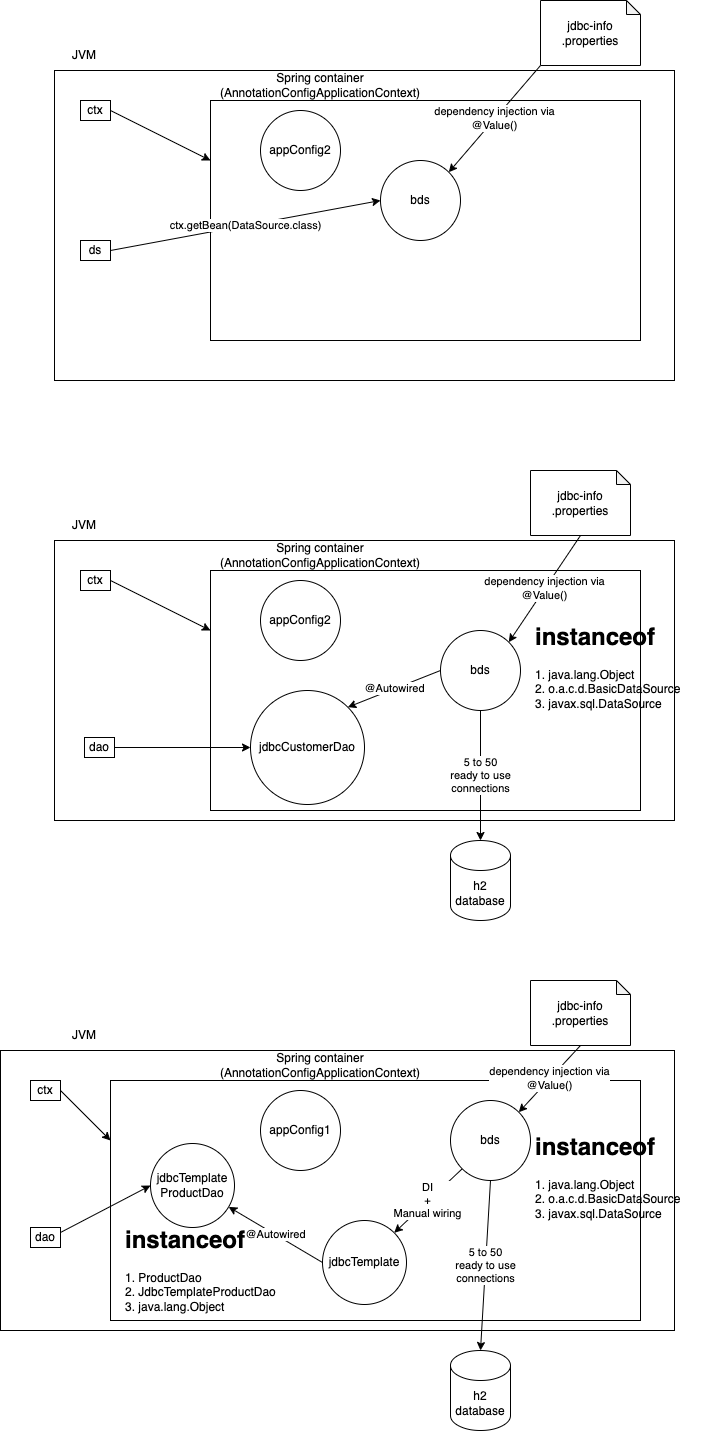

The diagram above was exported from draw.io. Its source (the exported page's mxGraphModel, read from the mxfile embedded in the PNG):
<mxGraphModel dx="633" dy="367" grid="1" gridSize="10" guides="1" tooltips="1" connect="1" arrows="1" fold="1" page="1" pageScale="1" pageWidth="827" pageHeight="1169" math="0" shadow="0">
  <root>
    <mxCell id="0" />
    <mxCell id="1" parent="0" />
    <mxCell id="2" value="" style="rounded=0;whiteSpace=wrap;html=1;" parent="1" vertex="1">
      <mxGeometry x="104" y="80" width="620" height="310" as="geometry" />
    </mxCell>
    <mxCell id="3" value="JVM" style="text;html=1;strokeColor=none;fillColor=none;align=center;verticalAlign=middle;whiteSpace=wrap;rounded=0;" parent="1" vertex="1">
      <mxGeometry x="104" y="50" width="60" height="30" as="geometry" />
    </mxCell>
    <mxCell id="7" style="edgeStyle=none;html=1;exitX=1;exitY=0.5;exitDx=0;exitDy=0;entryX=0;entryY=0.25;entryDx=0;entryDy=0;" parent="1" source="4" target="5" edge="1">
      <mxGeometry relative="1" as="geometry" />
    </mxCell>
    <mxCell id="4" value="ctx" style="rounded=0;whiteSpace=wrap;html=1;" parent="1" vertex="1">
      <mxGeometry x="130" y="110" width="30" height="20" as="geometry" />
    </mxCell>
    <mxCell id="5" value="" style="rounded=0;whiteSpace=wrap;html=1;" parent="1" vertex="1">
      <mxGeometry x="260" y="110" width="430" height="240" as="geometry" />
    </mxCell>
    <mxCell id="6" value="Spring container (AnnotationConfigApplicationContext)" style="text;html=1;strokeColor=none;fillColor=none;align=center;verticalAlign=middle;whiteSpace=wrap;rounded=0;" parent="1" vertex="1">
      <mxGeometry x="260" y="80" width="220" height="30" as="geometry" />
    </mxCell>
    <mxCell id="8" value="appConfig2" style="ellipse;whiteSpace=wrap;html=1;aspect=fixed;" parent="1" vertex="1">
      <mxGeometry x="310" y="120" width="80" height="80" as="geometry" />
    </mxCell>
    <mxCell id="9" value="bds" style="ellipse;whiteSpace=wrap;html=1;aspect=fixed;" parent="1" vertex="1">
      <mxGeometry x="430" y="170" width="80" height="80" as="geometry" />
    </mxCell>
    <mxCell id="11" value="dependency injection via&lt;br&gt;@Value()" style="edgeStyle=none;html=1;exitX=0;exitY=1;exitDx=0;exitDy=0;exitPerimeter=0;entryX=1;entryY=0;entryDx=0;entryDy=0;" parent="1" source="10" target="9" edge="1">
      <mxGeometry relative="1" as="geometry" />
    </mxCell>
    <mxCell id="10" value="jdbc-info&lt;br&gt;.properties" style="shape=note;whiteSpace=wrap;html=1;backgroundOutline=1;darkOpacity=0.05;size=14;" parent="1" vertex="1">
      <mxGeometry x="590" y="10" width="100" height="65" as="geometry" />
    </mxCell>
    <mxCell id="13" value="ctx.getBean(DataSource.class)" style="edgeStyle=none;html=1;exitX=1;exitY=0.5;exitDx=0;exitDy=0;entryX=0;entryY=0.5;entryDx=0;entryDy=0;" parent="1" source="12" target="9" edge="1">
      <mxGeometry relative="1" as="geometry" />
    </mxCell>
    <mxCell id="12" value="ds" style="rounded=0;whiteSpace=wrap;html=1;" parent="1" vertex="1">
      <mxGeometry x="130" y="250" width="30" height="20" as="geometry" />
    </mxCell>
    <mxCell id="14" value="" style="rounded=0;whiteSpace=wrap;html=1;" parent="1" vertex="1">
      <mxGeometry x="104" y="550" width="620" height="280" as="geometry" />
    </mxCell>
    <mxCell id="15" value="JVM" style="text;html=1;strokeColor=none;fillColor=none;align=center;verticalAlign=middle;whiteSpace=wrap;rounded=0;" parent="1" vertex="1">
      <mxGeometry x="104" y="520" width="60" height="30" as="geometry" />
    </mxCell>
    <mxCell id="16" style="edgeStyle=none;html=1;exitX=1;exitY=0.5;exitDx=0;exitDy=0;entryX=0;entryY=0.25;entryDx=0;entryDy=0;" parent="1" source="17" target="18" edge="1">
      <mxGeometry relative="1" as="geometry" />
    </mxCell>
    <mxCell id="17" value="ctx" style="rounded=0;whiteSpace=wrap;html=1;" parent="1" vertex="1">
      <mxGeometry x="130" y="580" width="30" height="20" as="geometry" />
    </mxCell>
    <mxCell id="18" value="" style="rounded=0;whiteSpace=wrap;html=1;" parent="1" vertex="1">
      <mxGeometry x="260" y="580" width="430" height="240" as="geometry" />
    </mxCell>
    <mxCell id="19" value="Spring container (AnnotationConfigApplicationContext)" style="text;html=1;strokeColor=none;fillColor=none;align=center;verticalAlign=middle;whiteSpace=wrap;rounded=0;" parent="1" vertex="1">
      <mxGeometry x="260" y="550" width="220" height="30" as="geometry" />
    </mxCell>
    <mxCell id="20" value="appConfig2" style="ellipse;whiteSpace=wrap;html=1;aspect=fixed;" parent="1" vertex="1">
      <mxGeometry x="310" y="590" width="80" height="80" as="geometry" />
    </mxCell>
    <mxCell id="30" value="@Autowired" style="edgeStyle=none;html=1;exitX=0;exitY=0.5;exitDx=0;exitDy=0;entryX=1;entryY=0;entryDx=0;entryDy=0;" parent="1" source="21" target="26" edge="1">
      <mxGeometry relative="1" as="geometry" />
    </mxCell>
    <mxCell id="32" value="5 to 50 &lt;br&gt;ready to use&lt;br&gt;connections" style="edgeStyle=none;html=1;exitX=0.5;exitY=1;exitDx=0;exitDy=0;entryX=0.5;entryY=0;entryDx=0;entryDy=0;entryPerimeter=0;" parent="1" source="21" target="31" edge="1">
      <mxGeometry relative="1" as="geometry" />
    </mxCell>
    <mxCell id="21" value="bds" style="ellipse;whiteSpace=wrap;html=1;aspect=fixed;" parent="1" vertex="1">
      <mxGeometry x="490" y="640" width="80" height="80" as="geometry" />
    </mxCell>
    <mxCell id="22" value="dependency injection via&lt;br&gt;@Value()" style="edgeStyle=none;html=1;exitX=0.5;exitY=1;exitDx=0;exitDy=0;exitPerimeter=0;entryX=1;entryY=0;entryDx=0;entryDy=0;" parent="1" source="23" target="21" edge="1">
      <mxGeometry relative="1" as="geometry" />
    </mxCell>
    <mxCell id="23" value="jdbc-info&lt;br&gt;.properties" style="shape=note;whiteSpace=wrap;html=1;backgroundOutline=1;darkOpacity=0.05;size=14;" parent="1" vertex="1">
      <mxGeometry x="580" y="480" width="100" height="65" as="geometry" />
    </mxCell>
    <mxCell id="26" value="jdbcCustomerDao" style="ellipse;whiteSpace=wrap;html=1;aspect=fixed;" parent="1" vertex="1">
      <mxGeometry x="300" y="700" width="114" height="114" as="geometry" />
    </mxCell>
    <mxCell id="28" style="edgeStyle=none;html=1;exitX=1;exitY=0.5;exitDx=0;exitDy=0;entryX=0;entryY=0.5;entryDx=0;entryDy=0;" parent="1" source="27" target="26" edge="1">
      <mxGeometry relative="1" as="geometry" />
    </mxCell>
    <mxCell id="27" value="dao" style="rounded=0;whiteSpace=wrap;html=1;" parent="1" vertex="1">
      <mxGeometry x="134" y="747" width="30" height="20" as="geometry" />
    </mxCell>
    <mxCell id="29" value="&lt;h1&gt;instanceof&lt;/h1&gt;&lt;div&gt;1. java.lang.Object&lt;/div&gt;&lt;div&gt;2. o.a.c.d.BasicDataSource&lt;/div&gt;&lt;div&gt;3. javax.sql.DataSource&lt;/div&gt;" style="text;html=1;strokeColor=none;fillColor=none;spacing=5;spacingTop=-20;whiteSpace=wrap;overflow=hidden;rounded=0;" parent="1" vertex="1">
      <mxGeometry x="580" y="627" width="190" height="120" as="geometry" />
    </mxCell>
    <mxCell id="31" value="h2 database" style="shape=cylinder3;whiteSpace=wrap;html=1;boundedLbl=1;backgroundOutline=1;size=15;" parent="1" vertex="1">
      <mxGeometry x="500" y="850" width="60" height="80" as="geometry" />
    </mxCell>
    <mxCell id="33" value="" style="rounded=0;whiteSpace=wrap;html=1;" parent="1" vertex="1">
      <mxGeometry x="50" y="1060" width="674" height="280" as="geometry" />
    </mxCell>
    <mxCell id="34" value="JVM" style="text;html=1;strokeColor=none;fillColor=none;align=center;verticalAlign=middle;whiteSpace=wrap;rounded=0;" parent="1" vertex="1">
      <mxGeometry x="104" y="1030" width="60" height="30" as="geometry" />
    </mxCell>
    <mxCell id="35" style="edgeStyle=none;html=1;exitX=1;exitY=0.5;exitDx=0;exitDy=0;entryX=0;entryY=0.25;entryDx=0;entryDy=0;" parent="1" source="36" target="37" edge="1">
      <mxGeometry relative="1" as="geometry" />
    </mxCell>
    <mxCell id="36" value="ctx" style="rounded=0;whiteSpace=wrap;html=1;" parent="1" vertex="1">
      <mxGeometry x="80" y="1090" width="30" height="20" as="geometry" />
    </mxCell>
    <mxCell id="37" value="" style="rounded=0;whiteSpace=wrap;html=1;" parent="1" vertex="1">
      <mxGeometry x="160" y="1090" width="530" height="240" as="geometry" />
    </mxCell>
    <mxCell id="38" value="Spring container (AnnotationConfigApplicationContext)" style="text;html=1;strokeColor=none;fillColor=none;align=center;verticalAlign=middle;whiteSpace=wrap;rounded=0;" parent="1" vertex="1">
      <mxGeometry x="260" y="1060" width="220" height="30" as="geometry" />
    </mxCell>
    <mxCell id="39" value="appConfig1" style="ellipse;whiteSpace=wrap;html=1;aspect=fixed;" parent="1" vertex="1">
      <mxGeometry x="310" y="1100" width="80" height="80" as="geometry" />
    </mxCell>
    <mxCell id="40" value="DI&lt;br&gt;+&lt;br&gt;Manual wiring" style="edgeStyle=none;html=1;exitX=0;exitY=1;exitDx=0;exitDy=0;entryX=1;entryY=0;entryDx=0;entryDy=0;" parent="1" source="42" target="45" edge="1">
      <mxGeometry relative="1" as="geometry" />
    </mxCell>
    <mxCell id="41" value="5 to 50 &lt;br&gt;ready to use&lt;br&gt;connections" style="edgeStyle=none;html=1;exitX=0.5;exitY=1;exitDx=0;exitDy=0;entryX=0.5;entryY=0;entryDx=0;entryDy=0;entryPerimeter=0;" parent="1" source="42" target="49" edge="1">
      <mxGeometry relative="1" as="geometry" />
    </mxCell>
    <mxCell id="42" value="bds" style="ellipse;whiteSpace=wrap;html=1;aspect=fixed;" parent="1" vertex="1">
      <mxGeometry x="500" y="1110" width="80" height="80" as="geometry" />
    </mxCell>
    <mxCell id="43" value="dependency injection via&lt;br&gt;@Value()" style="edgeStyle=none;html=1;exitX=0.5;exitY=1;exitDx=0;exitDy=0;exitPerimeter=0;entryX=1;entryY=0;entryDx=0;entryDy=0;" parent="1" source="44" target="42" edge="1">
      <mxGeometry relative="1" as="geometry" />
    </mxCell>
    <mxCell id="44" value="jdbc-info&lt;br&gt;.properties" style="shape=note;whiteSpace=wrap;html=1;backgroundOutline=1;darkOpacity=0.05;size=14;" parent="1" vertex="1">
      <mxGeometry x="580" y="990" width="100" height="65" as="geometry" />
    </mxCell>
    <mxCell id="51" value="@Autowired" style="edgeStyle=none;html=1;exitX=0;exitY=0.5;exitDx=0;exitDy=0;" parent="1" source="45" target="50" edge="1">
      <mxGeometry relative="1" as="geometry" />
    </mxCell>
    <mxCell id="45" value="jdbcTemplate" style="ellipse;whiteSpace=wrap;html=1;aspect=fixed;" parent="1" vertex="1">
      <mxGeometry x="372" y="1230" width="84" height="84" as="geometry" />
    </mxCell>
    <mxCell id="52" style="edgeStyle=none;html=1;exitX=1;exitY=0.25;exitDx=0;exitDy=0;entryX=0;entryY=0.5;entryDx=0;entryDy=0;" parent="1" source="47" target="50" edge="1">
      <mxGeometry relative="1" as="geometry" />
    </mxCell>
    <mxCell id="47" value="dao" style="rounded=0;whiteSpace=wrap;html=1;" parent="1" vertex="1">
      <mxGeometry x="80" y="1237" width="30" height="20" as="geometry" />
    </mxCell>
    <mxCell id="48" value="&lt;h1&gt;instanceof&lt;/h1&gt;&lt;div&gt;1. java.lang.Object&lt;/div&gt;&lt;div&gt;2. o.a.c.d.BasicDataSource&lt;/div&gt;&lt;div&gt;3. javax.sql.DataSource&lt;/div&gt;" style="text;html=1;strokeColor=none;fillColor=none;spacing=5;spacingTop=-20;whiteSpace=wrap;overflow=hidden;rounded=0;" parent="1" vertex="1">
      <mxGeometry x="580" y="1137" width="190" height="120" as="geometry" />
    </mxCell>
    <mxCell id="49" value="h2 database" style="shape=cylinder3;whiteSpace=wrap;html=1;boundedLbl=1;backgroundOutline=1;size=15;" parent="1" vertex="1">
      <mxGeometry x="500" y="1360" width="60" height="80" as="geometry" />
    </mxCell>
    <mxCell id="50" value="jdbcTemplate&lt;br&gt;ProductDao" style="ellipse;whiteSpace=wrap;html=1;aspect=fixed;" parent="1" vertex="1">
      <mxGeometry x="200" y="1153" width="84" height="84" as="geometry" />
    </mxCell>
    <mxCell id="53" value="&lt;h1&gt;instanceof&lt;/h1&gt;&lt;div&gt;1. ProductDao&lt;/div&gt;&lt;div&gt;2. JdbcTemplateProductDao&lt;/div&gt;&lt;div&gt;3. java.lang.Object&lt;/div&gt;" style="text;html=1;strokeColor=none;fillColor=none;spacing=5;spacingTop=-20;whiteSpace=wrap;overflow=hidden;rounded=0;" parent="1" vertex="1">
      <mxGeometry x="170" y="1230" width="190" height="120" as="geometry" />
    </mxCell>
  </root>
</mxGraphModel>